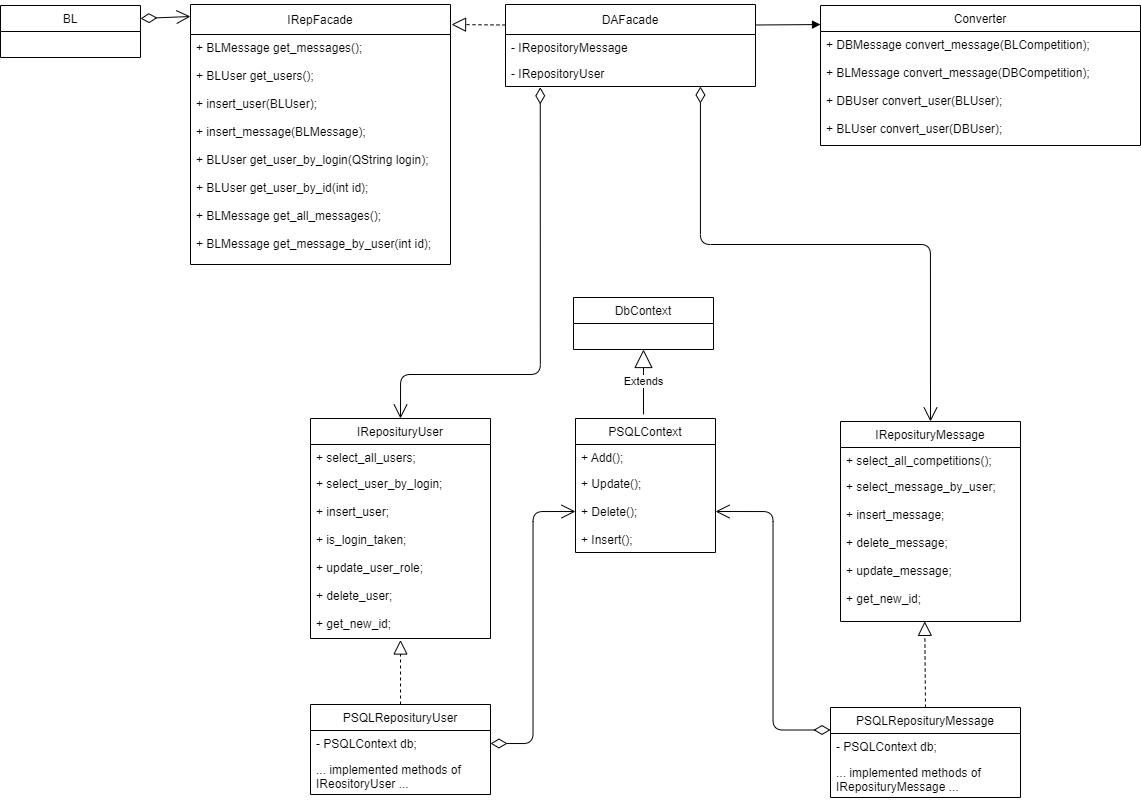

The diagram above was exported from draw.io. Its source (the exported page's mxGraphModel, read from the mxfile embedded in the PNG):
<mxGraphModel dx="1673" dy="979" grid="1" gridSize="10" guides="1" tooltips="1" connect="1" arrows="1" fold="1" page="1" pageScale="1" pageWidth="827" pageHeight="1169" math="0" shadow="0">
  <root>
    <mxCell id="0" />
    <mxCell id="1" parent="0" />
    <mxCell id="8KVZlhkxjeAygU57vq5M-1" value="DAFacade" style="swimlane;fontStyle=0;childLayout=stackLayout;horizontal=1;startSize=30;fillColor=none;horizontalStack=0;resizeParent=1;resizeParentMax=0;resizeLast=0;collapsible=1;marginBottom=0;" parent="1" vertex="1">
      <mxGeometry x="715" y="773" width="250" height="82" as="geometry">
        <mxRectangle x="1420" y="690" width="90" height="30" as="alternateBounds" />
      </mxGeometry>
    </mxCell>
    <mxCell id="8KVZlhkxjeAygU57vq5M-2" value="- IRepositoryMessage" style="text;strokeColor=none;fillColor=none;align=left;verticalAlign=top;spacingLeft=4;spacingRight=4;overflow=hidden;rotatable=0;points=[[0,0.5],[1,0.5]];portConstraint=eastwest;" parent="8KVZlhkxjeAygU57vq5M-1" vertex="1">
      <mxGeometry y="30" width="250" height="26" as="geometry" />
    </mxCell>
    <mxCell id="8KVZlhkxjeAygU57vq5M-4" value="- IRepositoryUser" style="text;strokeColor=none;fillColor=none;align=left;verticalAlign=top;spacingLeft=4;spacingRight=4;overflow=hidden;rotatable=0;points=[[0,0.5],[1,0.5]];portConstraint=eastwest;" parent="8KVZlhkxjeAygU57vq5M-1" vertex="1">
      <mxGeometry y="56" width="250" height="26" as="geometry" />
    </mxCell>
    <mxCell id="8KVZlhkxjeAygU57vq5M-5" value="Converter" style="swimlane;fontStyle=0;childLayout=stackLayout;horizontal=1;startSize=26;fillColor=none;horizontalStack=0;resizeParent=1;resizeParentMax=0;resizeLast=0;collapsible=1;marginBottom=0;" parent="1" vertex="1">
      <mxGeometry x="1030" y="774" width="320" height="140" as="geometry" />
    </mxCell>
    <mxCell id="8KVZlhkxjeAygU57vq5M-6" value="+ DBMessage convert_message(BLCompetition);" style="text;strokeColor=none;fillColor=none;align=left;verticalAlign=top;spacingLeft=4;spacingRight=4;overflow=hidden;rotatable=0;points=[[0,0.5],[1,0.5]];portConstraint=eastwest;" parent="8KVZlhkxjeAygU57vq5M-5" vertex="1">
      <mxGeometry y="26" width="320" height="28" as="geometry" />
    </mxCell>
    <mxCell id="8KVZlhkxjeAygU57vq5M-7" value="+ BLMessage convert_message(DBCompetition);&#10;&#10;+ DBUser convert_user(BLUser);&#10;&#10;+ BLUser convert_user(DBUser);&#10;&#10;&#10;" style="text;strokeColor=none;fillColor=none;align=left;verticalAlign=top;spacingLeft=4;spacingRight=4;overflow=hidden;rotatable=0;points=[[0,0.5],[1,0.5]];portConstraint=eastwest;" parent="8KVZlhkxjeAygU57vq5M-5" vertex="1">
      <mxGeometry y="54" width="320" height="86" as="geometry" />
    </mxCell>
    <mxCell id="8KVZlhkxjeAygU57vq5M-8" value="" style="endArrow=block;endFill=1;html=1;align=left;verticalAlign=top;exitX=1;exitY=0.25;exitDx=0;exitDy=0;entryX=0;entryY=0.136;entryDx=0;entryDy=0;entryPerimeter=0;" parent="1" source="8KVZlhkxjeAygU57vq5M-1" target="8KVZlhkxjeAygU57vq5M-5" edge="1">
      <mxGeometry x="-1" relative="1" as="geometry">
        <mxPoint x="815" y="916" as="sourcePoint" />
        <mxPoint x="1030" y="816" as="targetPoint" />
      </mxGeometry>
    </mxCell>
    <mxCell id="8KVZlhkxjeAygU57vq5M-9" value="IReposituryUser" style="swimlane;fontStyle=0;childLayout=stackLayout;horizontal=1;startSize=26;fillColor=none;horizontalStack=0;resizeParent=1;resizeParentMax=0;resizeLast=0;collapsible=1;marginBottom=0;" parent="1" vertex="1">
      <mxGeometry x="520" y="1187" width="180" height="220" as="geometry" />
    </mxCell>
    <mxCell id="8KVZlhkxjeAygU57vq5M-10" value="+ select_all_users;" style="text;strokeColor=none;fillColor=none;align=left;verticalAlign=top;spacingLeft=4;spacingRight=4;overflow=hidden;rotatable=0;points=[[0,0.5],[1,0.5]];portConstraint=eastwest;" parent="8KVZlhkxjeAygU57vq5M-9" vertex="1">
      <mxGeometry y="26" width="180" height="26" as="geometry" />
    </mxCell>
    <mxCell id="8KVZlhkxjeAygU57vq5M-11" value="+ select_user_by_login;&#10;&#10;+ insert_user;&#10;&#10;+ is_login_taken;&#10;&#10;+ update_user_role;&#10;&#10;+ delete_user;&#10;&#10;+ get_new_id;" style="text;strokeColor=none;fillColor=none;align=left;verticalAlign=top;spacingLeft=4;spacingRight=4;overflow=hidden;rotatable=0;points=[[0,0.5],[1,0.5]];portConstraint=eastwest;" parent="8KVZlhkxjeAygU57vq5M-9" vertex="1">
      <mxGeometry y="52" width="180" height="168" as="geometry" />
    </mxCell>
    <mxCell id="8KVZlhkxjeAygU57vq5M-12" value="IReposituryMessage" style="swimlane;fontStyle=0;childLayout=stackLayout;horizontal=1;startSize=26;fillColor=none;horizontalStack=0;resizeParent=1;resizeParentMax=0;resizeLast=0;collapsible=1;marginBottom=0;" parent="1" vertex="1">
      <mxGeometry x="1050" y="1190" width="180" height="200" as="geometry" />
    </mxCell>
    <mxCell id="8KVZlhkxjeAygU57vq5M-13" value="+ select_all_competitions();" style="text;strokeColor=none;fillColor=none;align=left;verticalAlign=top;spacingLeft=4;spacingRight=4;overflow=hidden;rotatable=0;points=[[0,0.5],[1,0.5]];portConstraint=eastwest;" parent="8KVZlhkxjeAygU57vq5M-12" vertex="1">
      <mxGeometry y="26" width="180" height="26" as="geometry" />
    </mxCell>
    <mxCell id="8KVZlhkxjeAygU57vq5M-14" value="+ select_message_by_user;&#10;&#10;+ insert_message;&#10;&#10;+ delete_message;&#10;&#10;+ update_message;&#10;&#10;+ get_new_id;" style="text;strokeColor=none;fillColor=none;align=left;verticalAlign=top;spacingLeft=4;spacingRight=4;overflow=hidden;rotatable=0;points=[[0,0.5],[1,0.5]];portConstraint=eastwest;" parent="8KVZlhkxjeAygU57vq5M-12" vertex="1">
      <mxGeometry y="52" width="180" height="148" as="geometry" />
    </mxCell>
    <mxCell id="8KVZlhkxjeAygU57vq5M-15" value="" style="endArrow=open;html=1;endSize=12;startArrow=diamondThin;startSize=14;startFill=0;edgeStyle=orthogonalEdgeStyle;align=left;verticalAlign=bottom;exitX=1;exitY=0.5;exitDx=0;exitDy=0;entryX=0;entryY=0.5;entryDx=0;entryDy=0;" parent="1" source="8KVZlhkxjeAygU57vq5M-18" target="8KVZlhkxjeAygU57vq5M-31" edge="1">
      <mxGeometry x="-1" y="3" relative="1" as="geometry">
        <mxPoint x="715" y="1722" as="sourcePoint" />
        <mxPoint x="783" y="1301.9999999999998" as="targetPoint" />
      </mxGeometry>
    </mxCell>
    <mxCell id="8KVZlhkxjeAygU57vq5M-16" value="" style="endArrow=open;html=1;endSize=12;startArrow=diamondThin;startSize=14;startFill=0;edgeStyle=orthogonalEdgeStyle;align=left;verticalAlign=bottom;exitX=0;exitY=0.25;exitDx=0;exitDy=0;entryX=1;entryY=0.5;entryDx=0;entryDy=0;" parent="1" source="8KVZlhkxjeAygU57vq5M-21" target="8KVZlhkxjeAygU57vq5M-31" edge="1">
      <mxGeometry x="-1" y="3" relative="1" as="geometry">
        <mxPoint x="993" y="1722" as="sourcePoint" />
        <mxPoint x="923" y="1301.9999999999998" as="targetPoint" />
      </mxGeometry>
    </mxCell>
    <mxCell id="8KVZlhkxjeAygU57vq5M-17" value="PSQLReposituryUser" style="swimlane;fontStyle=0;childLayout=stackLayout;horizontal=1;startSize=26;fillColor=none;horizontalStack=0;resizeParent=1;resizeParentMax=0;resizeLast=0;collapsible=1;marginBottom=0;" parent="1" vertex="1">
      <mxGeometry x="520" y="1473" width="180" height="90" as="geometry" />
    </mxCell>
    <mxCell id="8KVZlhkxjeAygU57vq5M-18" value="- PSQLContext db;" style="text;strokeColor=none;fillColor=none;align=left;verticalAlign=top;spacingLeft=4;spacingRight=4;overflow=hidden;rotatable=0;points=[[0,0.5],[1,0.5]];portConstraint=eastwest;" parent="8KVZlhkxjeAygU57vq5M-17" vertex="1">
      <mxGeometry y="26" width="180" height="26" as="geometry" />
    </mxCell>
    <mxCell id="8KVZlhkxjeAygU57vq5M-19" value="... implemented methods of&#10;IReositoryUser ..." style="text;strokeColor=none;fillColor=none;align=left;verticalAlign=top;spacingLeft=4;spacingRight=4;overflow=hidden;rotatable=0;points=[[0,0.5],[1,0.5]];portConstraint=eastwest;" parent="8KVZlhkxjeAygU57vq5M-17" vertex="1">
      <mxGeometry y="52" width="180" height="38" as="geometry" />
    </mxCell>
    <mxCell id="8KVZlhkxjeAygU57vq5M-20" value="" style="endArrow=block;dashed=1;endFill=0;endSize=12;html=1;entryX=0.5;entryY=1.009;entryDx=0;entryDy=0;entryPerimeter=0;exitX=0.5;exitY=0;exitDx=0;exitDy=0;" parent="1" source="8KVZlhkxjeAygU57vq5M-17" target="8KVZlhkxjeAygU57vq5M-11" edge="1">
      <mxGeometry width="160" relative="1" as="geometry">
        <mxPoint x="600" y="1703" as="sourcePoint" />
        <mxPoint x="760" y="1703" as="targetPoint" />
      </mxGeometry>
    </mxCell>
    <mxCell id="8KVZlhkxjeAygU57vq5M-21" value="PSQLReposituryMessage" style="swimlane;fontStyle=0;childLayout=stackLayout;horizontal=1;startSize=26;fillColor=none;horizontalStack=0;resizeParent=1;resizeParentMax=0;resizeLast=0;collapsible=1;marginBottom=0;" parent="1" vertex="1">
      <mxGeometry x="1040" y="1476" width="190" height="90" as="geometry" />
    </mxCell>
    <mxCell id="8KVZlhkxjeAygU57vq5M-22" value="- PSQLContext db;" style="text;strokeColor=none;fillColor=none;align=left;verticalAlign=top;spacingLeft=4;spacingRight=4;overflow=hidden;rotatable=0;points=[[0,0.5],[1,0.5]];portConstraint=eastwest;" parent="8KVZlhkxjeAygU57vq5M-21" vertex="1">
      <mxGeometry y="26" width="190" height="26" as="geometry" />
    </mxCell>
    <mxCell id="8KVZlhkxjeAygU57vq5M-23" value="... implemented methods of&#10;IReposituryMessage ..." style="text;strokeColor=none;fillColor=none;align=left;verticalAlign=top;spacingLeft=4;spacingRight=4;overflow=hidden;rotatable=0;points=[[0,0.5],[1,0.5]];portConstraint=eastwest;" parent="8KVZlhkxjeAygU57vq5M-21" vertex="1">
      <mxGeometry y="52" width="190" height="38" as="geometry" />
    </mxCell>
    <mxCell id="8KVZlhkxjeAygU57vq5M-24" value="" style="endArrow=block;dashed=1;endFill=0;endSize=12;html=1;entryX=0.468;entryY=0.999;entryDx=0;entryDy=0;entryPerimeter=0;exitX=0.5;exitY=0;exitDx=0;exitDy=0;" parent="1" source="8KVZlhkxjeAygU57vq5M-21" target="8KVZlhkxjeAygU57vq5M-14" edge="1">
      <mxGeometry width="160" relative="1" as="geometry">
        <mxPoint x="1140" y="1796" as="sourcePoint" />
        <mxPoint x="1134.5" y="1746.0020000000004" as="targetPoint" />
      </mxGeometry>
    </mxCell>
    <mxCell id="8KVZlhkxjeAygU57vq5M-25" value="DbContext" style="swimlane;fontStyle=0;childLayout=stackLayout;horizontal=1;startSize=26;fillColor=none;horizontalStack=0;resizeParent=1;resizeParentMax=0;resizeLast=0;collapsible=1;marginBottom=0;" parent="1" vertex="1">
      <mxGeometry x="783" y="1066" width="140" height="52" as="geometry" />
    </mxCell>
    <mxCell id="8KVZlhkxjeAygU57vq5M-27" value="Extends" style="endArrow=block;endSize=16;endFill=0;html=1;entryX=0.5;entryY=1;entryDx=0;entryDy=0;exitX=0.5;exitY=0;exitDx=0;exitDy=0;" parent="1" target="8KVZlhkxjeAygU57vq5M-25" edge="1">
      <mxGeometry width="160" relative="1" as="geometry">
        <mxPoint x="853" y="1183" as="sourcePoint" />
        <mxPoint x="857" y="1072" as="targetPoint" />
      </mxGeometry>
    </mxCell>
    <mxCell id="8KVZlhkxjeAygU57vq5M-28" value="" style="endArrow=open;html=1;endSize=12;startArrow=diamondThin;startSize=14;startFill=0;edgeStyle=orthogonalEdgeStyle;align=left;verticalAlign=bottom;entryX=0.5;entryY=0;entryDx=0;entryDy=0;exitX=0.139;exitY=1.031;exitDx=0;exitDy=0;exitPerimeter=0;" parent="1" source="8KVZlhkxjeAygU57vq5M-4" target="8KVZlhkxjeAygU57vq5M-9" edge="1">
      <mxGeometry x="-1" y="3" relative="1" as="geometry">
        <mxPoint x="750" y="923" as="sourcePoint" />
        <mxPoint x="778" y="1776" as="targetPoint" />
        <Array as="points">
          <mxPoint x="750" y="1143" />
          <mxPoint x="610" y="1143" />
        </Array>
      </mxGeometry>
    </mxCell>
    <mxCell id="8KVZlhkxjeAygU57vq5M-29" value="PSQLContext" style="swimlane;fontStyle=0;childLayout=stackLayout;horizontal=1;startSize=26;fillColor=none;horizontalStack=0;resizeParent=1;resizeParentMax=0;resizeLast=0;collapsible=1;marginBottom=0;" parent="1" vertex="1">
      <mxGeometry x="785" y="1187" width="140" height="134" as="geometry" />
    </mxCell>
    <mxCell id="8KVZlhkxjeAygU57vq5M-30" value="+ Add();" style="text;strokeColor=none;fillColor=none;align=left;verticalAlign=top;spacingLeft=4;spacingRight=4;overflow=hidden;rotatable=0;points=[[0,0.5],[1,0.5]];portConstraint=eastwest;" parent="8KVZlhkxjeAygU57vq5M-29" vertex="1">
      <mxGeometry y="26" width="140" height="26" as="geometry" />
    </mxCell>
    <mxCell id="8KVZlhkxjeAygU57vq5M-31" value="+ Update();&#10;&#10;+ Delete();&#10;&#10;+ Insert();" style="text;strokeColor=none;fillColor=none;align=left;verticalAlign=top;spacingLeft=4;spacingRight=4;overflow=hidden;rotatable=0;points=[[0,0.5],[1,0.5]];portConstraint=eastwest;" parent="8KVZlhkxjeAygU57vq5M-29" vertex="1">
      <mxGeometry y="52" width="140" height="82" as="geometry" />
    </mxCell>
    <mxCell id="8KVZlhkxjeAygU57vq5M-41" value="IRepFacade" style="swimlane;fontStyle=0;childLayout=stackLayout;horizontal=1;startSize=30;fillColor=none;horizontalStack=0;resizeParent=1;resizeParentMax=0;resizeLast=0;collapsible=1;marginBottom=0;" parent="1" vertex="1">
      <mxGeometry x="400" y="773" width="260" height="260" as="geometry">
        <mxRectangle x="1420" y="690" width="90" height="30" as="alternateBounds" />
      </mxGeometry>
    </mxCell>
    <mxCell id="8KVZlhkxjeAygU57vq5M-42" value="+ BLMessage get_messages();&#10;&#10;+ BLUser get_users();&#10;&#10;+ insert_user(BLUser);&#10;&#10;+ insert_message(BLMessage);&#10;&#10;+ BLUser get_user_by_login(QString login);&#10;&#10;+ BLUser get_user_by_id(int id);&#10;&#10;+ BLMessage get_all_messages();&#10;&#10;+ BLMessage get_message_by_user(int id);&#10;&#10;" style="text;strokeColor=none;fillColor=none;align=left;verticalAlign=top;spacingLeft=4;spacingRight=4;overflow=hidden;rotatable=0;points=[[0,0.5],[1,0.5]];portConstraint=eastwest;" parent="8KVZlhkxjeAygU57vq5M-41" vertex="1">
      <mxGeometry y="30" width="260" height="230" as="geometry" />
    </mxCell>
    <mxCell id="8KVZlhkxjeAygU57vq5M-43" value="BL" style="swimlane;fontStyle=0;childLayout=stackLayout;horizontal=1;startSize=26;fillColor=none;horizontalStack=0;resizeParent=1;resizeParentMax=0;resizeLast=0;collapsible=1;marginBottom=0;" parent="1" vertex="1">
      <mxGeometry x="210" y="774" width="140" height="52" as="geometry" />
    </mxCell>
    <mxCell id="8KVZlhkxjeAygU57vq5M-44" value="" style="endArrow=open;html=1;endSize=12;startArrow=diamondThin;startSize=14;startFill=0;align=left;verticalAlign=bottom;exitX=1;exitY=0.25;exitDx=0;exitDy=0;" parent="1" source="8KVZlhkxjeAygU57vq5M-43" edge="1">
      <mxGeometry x="-1" y="3" relative="1" as="geometry">
        <mxPoint x="206.87999999999965" y="596.9960000000001" as="sourcePoint" />
        <mxPoint x="400" y="785" as="targetPoint" />
      </mxGeometry>
    </mxCell>
    <mxCell id="8KVZlhkxjeAygU57vq5M-45" value="" style="endArrow=block;dashed=1;endFill=0;endSize=12;html=1;exitX=0;exitY=0.25;exitDx=0;exitDy=0;entryX=1.004;entryY=0.077;entryDx=0;entryDy=0;entryPerimeter=0;" parent="1" source="8KVZlhkxjeAygU57vq5M-1" target="8KVZlhkxjeAygU57vq5M-41" edge="1">
      <mxGeometry width="160" relative="1" as="geometry">
        <mxPoint x="720" y="730" as="sourcePoint" />
        <mxPoint x="660" y="740" as="targetPoint" />
      </mxGeometry>
    </mxCell>
    <mxCell id="8KVZlhkxjeAygU57vq5M-26" value="" style="endArrow=open;html=1;endSize=12;startArrow=diamondThin;startSize=14;startFill=0;edgeStyle=orthogonalEdgeStyle;align=left;verticalAlign=bottom;entryX=0.5;entryY=0;entryDx=0;entryDy=0;" parent="1" target="8KVZlhkxjeAygU57vq5M-12" edge="1" source="8KVZlhkxjeAygU57vq5M-4">
      <mxGeometry x="-1" y="3" relative="1" as="geometry">
        <mxPoint x="909.8799999999997" y="892.9960000000001" as="sourcePoint" />
        <mxPoint x="770.1300000000001" y="1345.1899999999998" as="targetPoint" />
        <Array as="points">
          <mxPoint x="910" y="1013" />
          <mxPoint x="1140" y="1013" />
        </Array>
      </mxGeometry>
    </mxCell>
  </root>
</mxGraphModel>